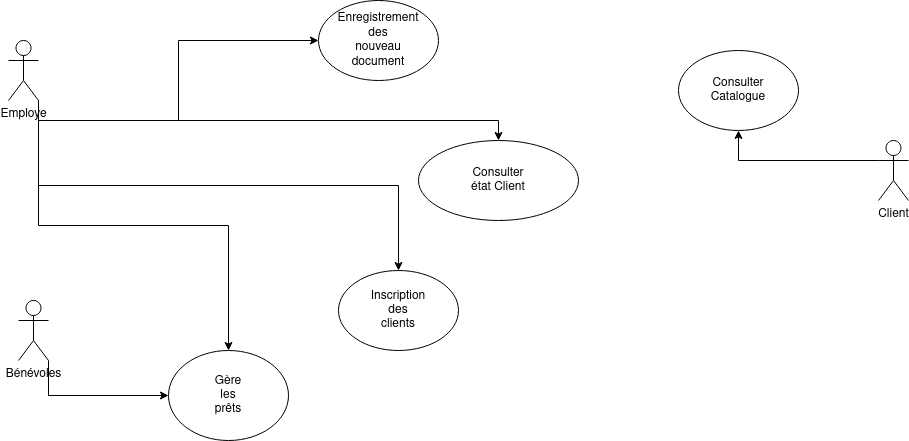

The diagram above was exported from draw.io. Its source (the exported page's mxGraphModel, read from the mxfile embedded in the PNG):
<mxGraphModel dx="1348" dy="793" grid="1" gridSize="10" guides="1" tooltips="1" connect="1" arrows="1" fold="1" page="1" pageScale="1" pageWidth="1169" pageHeight="826" background="none" math="0" shadow="0">
  <root>
    <mxCell id="0" />
    <mxCell id="1" parent="0" />
    <mxCell id="MirMGkjlWTH14qzrDCxw-41" value="&lt;div&gt;Consulter&lt;/div&gt;&lt;div&gt;Catalogue&lt;br&gt;&lt;/div&gt;" style="ellipse;whiteSpace=wrap;html=1;" vertex="1" parent="1">
      <mxGeometry x="730" y="50" width="120" height="80" as="geometry" />
    </mxCell>
    <mxCell id="MirMGkjlWTH14qzrDCxw-49" style="edgeStyle=orthogonalEdgeStyle;rounded=0;orthogonalLoop=1;jettySize=auto;html=1;exitX=0;exitY=0.3333333333333333;exitDx=0;exitDy=0;exitPerimeter=0;" edge="1" parent="1" source="MirMGkjlWTH14qzrDCxw-42">
      <mxGeometry relative="1" as="geometry">
        <mxPoint x="790" y="130" as="targetPoint" />
      </mxGeometry>
    </mxCell>
    <mxCell id="MirMGkjlWTH14qzrDCxw-42" value="&lt;div&gt;Client&lt;/div&gt;&lt;div&gt;&lt;br&gt;&lt;/div&gt;" style="shape=umlActor;verticalLabelPosition=bottom;verticalAlign=top;html=1;outlineConnect=0;" vertex="1" parent="1">
      <mxGeometry x="930" y="140" width="30" height="60" as="geometry" />
    </mxCell>
    <mxCell id="MirMGkjlWTH14qzrDCxw-70" style="edgeStyle=orthogonalEdgeStyle;rounded=0;orthogonalLoop=1;jettySize=auto;html=1;exitX=1;exitY=1;exitDx=0;exitDy=0;exitPerimeter=0;" edge="1" parent="1" source="MirMGkjlWTH14qzrDCxw-43" target="MirMGkjlWTH14qzrDCxw-53">
      <mxGeometry relative="1" as="geometry" />
    </mxCell>
    <mxCell id="MirMGkjlWTH14qzrDCxw-71" style="edgeStyle=orthogonalEdgeStyle;rounded=0;orthogonalLoop=1;jettySize=auto;html=1;exitX=1;exitY=1;exitDx=0;exitDy=0;exitPerimeter=0;" edge="1" parent="1" source="MirMGkjlWTH14qzrDCxw-43" target="MirMGkjlWTH14qzrDCxw-59">
      <mxGeometry relative="1" as="geometry" />
    </mxCell>
    <mxCell id="MirMGkjlWTH14qzrDCxw-72" style="edgeStyle=orthogonalEdgeStyle;rounded=0;orthogonalLoop=1;jettySize=auto;html=1;exitX=1;exitY=1;exitDx=0;exitDy=0;exitPerimeter=0;" edge="1" parent="1" source="MirMGkjlWTH14qzrDCxw-43" target="MirMGkjlWTH14qzrDCxw-62">
      <mxGeometry relative="1" as="geometry" />
    </mxCell>
    <mxCell id="MirMGkjlWTH14qzrDCxw-73" style="edgeStyle=orthogonalEdgeStyle;rounded=0;orthogonalLoop=1;jettySize=auto;html=1;exitX=1;exitY=1;exitDx=0;exitDy=0;exitPerimeter=0;entryX=0.5;entryY=0;entryDx=0;entryDy=0;" edge="1" parent="1" source="MirMGkjlWTH14qzrDCxw-43" target="MirMGkjlWTH14qzrDCxw-57">
      <mxGeometry relative="1" as="geometry" />
    </mxCell>
    <mxCell id="MirMGkjlWTH14qzrDCxw-43" value="&lt;div&gt;Employe&lt;/div&gt;&lt;div&gt;&lt;br&gt;&lt;/div&gt;" style="shape=umlActor;verticalLabelPosition=bottom;verticalAlign=top;html=1;outlineConnect=0;" vertex="1" parent="1">
      <mxGeometry x="60" y="40" width="30" height="60" as="geometry" />
    </mxCell>
    <mxCell id="MirMGkjlWTH14qzrDCxw-69" style="edgeStyle=orthogonalEdgeStyle;rounded=0;orthogonalLoop=1;jettySize=auto;html=1;exitX=1;exitY=1;exitDx=0;exitDy=0;exitPerimeter=0;entryX=0;entryY=0.5;entryDx=0;entryDy=0;" edge="1" parent="1" source="MirMGkjlWTH14qzrDCxw-45" target="MirMGkjlWTH14qzrDCxw-53">
      <mxGeometry relative="1" as="geometry" />
    </mxCell>
    <mxCell id="MirMGkjlWTH14qzrDCxw-45" value="&lt;div&gt;Bénévoles&lt;/div&gt;&lt;div&gt;&lt;br&gt;&lt;/div&gt;" style="shape=umlActor;verticalLabelPosition=bottom;verticalAlign=top;html=1;outlineConnect=0;" vertex="1" parent="1">
      <mxGeometry x="70" y="300" width="30" height="60" as="geometry" />
    </mxCell>
    <mxCell id="MirMGkjlWTH14qzrDCxw-53" value="&lt;div&gt;Gère&lt;/div&gt;&lt;div&gt;les&lt;/div&gt;&lt;div&gt;prêts&lt;br&gt;&lt;/div&gt;" style="ellipse;whiteSpace=wrap;html=1;" vertex="1" parent="1">
      <mxGeometry x="220" y="350" width="120" height="90" as="geometry" />
    </mxCell>
    <mxCell id="MirMGkjlWTH14qzrDCxw-57" value="&lt;div&gt;Inscription&lt;/div&gt;&lt;div&gt;des&lt;/div&gt;&lt;div&gt;clients&lt;br&gt;&lt;/div&gt;" style="ellipse;whiteSpace=wrap;html=1;" vertex="1" parent="1">
      <mxGeometry x="390" y="270" width="120" height="80" as="geometry" />
    </mxCell>
    <mxCell id="MirMGkjlWTH14qzrDCxw-59" value="&lt;div&gt;Enregistrement&lt;/div&gt;&lt;div&gt;des&lt;/div&gt;&lt;div&gt;nouveau&lt;/div&gt;&lt;div&gt;document&lt;/div&gt;" style="ellipse;whiteSpace=wrap;html=1;" vertex="1" parent="1">
      <mxGeometry x="370" width="120" height="80" as="geometry" />
    </mxCell>
    <mxCell id="MirMGkjlWTH14qzrDCxw-62" value="&lt;div&gt;Consulter&lt;/div&gt;&lt;div&gt;état Client&lt;br&gt;&lt;/div&gt;" style="ellipse;whiteSpace=wrap;html=1;" vertex="1" parent="1">
      <mxGeometry x="470" y="140" width="160" height="80" as="geometry" />
    </mxCell>
    <mxCell id="MirMGkjlWTH14qzrDCxw-64" style="edgeStyle=orthogonalEdgeStyle;rounded=0;orthogonalLoop=1;jettySize=auto;html=1;exitX=0.5;exitY=1;exitDx=0;exitDy=0;" edge="1" parent="1" source="MirMGkjlWTH14qzrDCxw-62" target="MirMGkjlWTH14qzrDCxw-62">
      <mxGeometry relative="1" as="geometry" />
    </mxCell>
  </root>
</mxGraphModel>